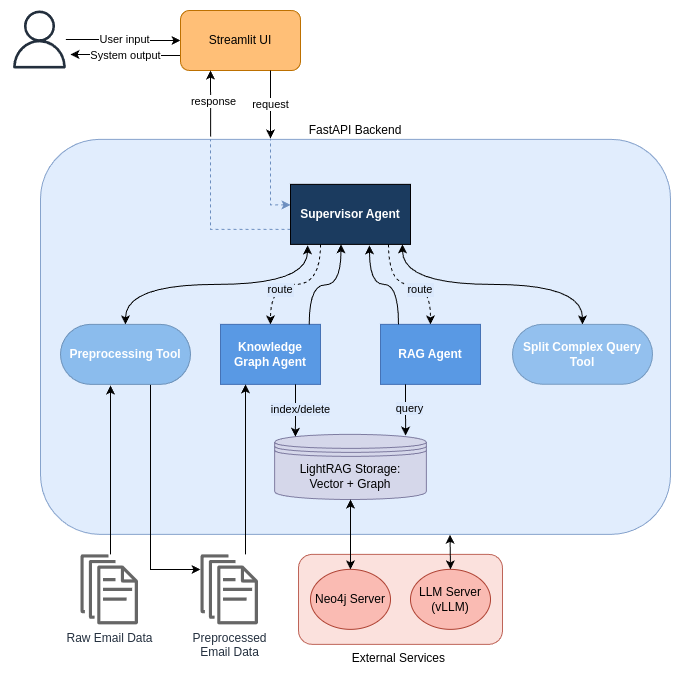

The diagram above was exported from draw.io. Its source (the exported page's mxGraphModel, read from the mxfile embedded in the PNG):
<mxGraphModel dx="1356" dy="764" grid="0" gridSize="10" guides="1" tooltips="1" connect="1" arrows="1" fold="1" page="0" pageScale="1" pageWidth="850" pageHeight="1100" background="#FFFFFF" math="0" shadow="0">
  <root>
    <mxCell id="0" />
    <mxCell id="1" parent="0" />
    <mxCell id="OAajxWuVlLdzpGSbO9zi-99" parent="1" style="sketch=0;outlineConnect=0;fontColor=#232F3E;gradientColor=none;fillColor=#232F3D;strokeColor=none;dashed=0;verticalLabelPosition=bottom;verticalAlign=top;align=center;html=1;fontSize=12;fontStyle=0;aspect=fixed;pointerEvents=1;shape=mxgraph.aws4.user;" value="" vertex="1">
      <mxGeometry height="58" width="58" x="60" y="111" as="geometry" />
    </mxCell>
    <mxCell id="OAajxWuVlLdzpGSbO9zi-135" edge="1" parent="1" source="OAajxWuVlLdzpGSbO9zi-99" style="edgeStyle=orthogonalEdgeStyle;rounded=0;orthogonalLoop=1;jettySize=auto;html=1;" target="OAajxWuVlLdzpGSbO9zi-140">
      <mxGeometry relative="1" as="geometry">
        <mxPoint x="116" y="140" as="sourcePoint" />
      </mxGeometry>
    </mxCell>
    <mxCell id="OAajxWuVlLdzpGSbO9zi-136" connectable="0" parent="OAajxWuVlLdzpGSbO9zi-135" style="edgeLabel;html=1;align=center;verticalAlign=middle;resizable=0;points=[];" value="User input" vertex="1">
      <mxGeometry relative="1" x="-0.0112" y="1" as="geometry">
        <mxPoint as="offset" />
      </mxGeometry>
    </mxCell>
    <mxCell id="OAajxWuVlLdzpGSbO9zi-138" edge="1" parent="1" source="OAajxWuVlLdzpGSbO9zi-140" style="edgeStyle=orthogonalEdgeStyle;rounded=0;orthogonalLoop=1;jettySize=auto;html=1;exitX=0;exitY=0.75;exitDx=0;exitDy=0;">
      <mxGeometry relative="1" as="geometry">
        <mxPoint x="120" y="155" as="targetPoint" />
      </mxGeometry>
    </mxCell>
    <mxCell id="OAajxWuVlLdzpGSbO9zi-139" connectable="0" parent="OAajxWuVlLdzpGSbO9zi-138" style="edgeLabel;html=1;align=center;verticalAlign=middle;resizable=0;points=[];" value="System output" vertex="1">
      <mxGeometry relative="1" x="0.0353" as="geometry">
        <mxPoint as="offset" />
      </mxGeometry>
    </mxCell>
    <mxCell id="OAajxWuVlLdzpGSbO9zi-140" parent="1" style="rounded=1;whiteSpace=wrap;html=1;fillColor=#FFBF77;strokeColor=#BD7000;fillStyle=auto;fontColor=#000000;fontStyle=0" value="Streamlit UI" vertex="1">
      <mxGeometry height="60" width="120" x="230" y="111" as="geometry" />
    </mxCell>
    <mxCell id="OAajxWuVlLdzpGSbO9zi-141" parent="1" style="rounded=1;whiteSpace=wrap;html=1;align=center;fillColor=#dae8fc;fillStyle=auto;strokeColor=#6c8ebf;glass=0;shadow=0;imageAspect=1;labelPosition=center;verticalLabelPosition=top;verticalAlign=bottom;opacity=80;" value="FastAPI Backend" vertex="1">
      <mxGeometry height="395" width="630" x="90.01" y="239.86" as="geometry" />
    </mxCell>
    <mxCell id="OAajxWuVlLdzpGSbO9zi-142" edge="1" parent="1" source="OAajxWuVlLdzpGSbO9zi-144" style="edgeStyle=orthogonalEdgeStyle;elbow=vertical;sourcePerimeterSpacing=0;targetPerimeterSpacing=0;startArrow=none;endArrow=classic;rounded=0;curved=1;endFill=1;dashed=1;exitX=0.25;exitY=1;exitDx=0;exitDy=0;fillColor=#6a00ff;strokeColor=#000000;labelBackgroundColor=#DAE8FC;fontColor=light-dark(#000000,#EDEDED);" target="OAajxWuVlLdzpGSbO9zi-145" value="route">
      <mxGeometry relative="1" x="0.2324" y="5" as="geometry">
        <mxPoint as="offset" />
      </mxGeometry>
    </mxCell>
    <mxCell id="OAajxWuVlLdzpGSbO9zi-143" edge="1" parent="1" source="OAajxWuVlLdzpGSbO9zi-144" style="edgeStyle=orthogonalEdgeStyle;elbow=vertical;sourcePerimeterSpacing=0;targetPerimeterSpacing=0;startArrow=none;endArrow=classic;rounded=0;curved=1;endFill=1;exitX=0.817;exitY=1;exitDx=0;exitDy=0;dashed=1;exitPerimeter=0;fillColor=#6a00ff;strokeColor=#000000;labelBackgroundColor=#DAE8FC;fontColor=#000000;" target="OAajxWuVlLdzpGSbO9zi-146" value="route">
      <mxGeometry relative="1" x="0.1809" y="-5" as="geometry">
        <mxPoint as="offset" />
      </mxGeometry>
    </mxCell>
    <mxCell id="OAajxWuVlLdzpGSbO9zi-177" edge="1" parent="1" source="OAajxWuVlLdzpGSbO9zi-144" style="edgeStyle=elbowEdgeStyle;rounded=0;orthogonalLoop=1;jettySize=auto;html=1;startArrow=none;endArrow=none;dashed=1;fillColor=#dae8fc;strokeColor=#6c8ebf;exitX=0;exitY=0.75;exitDx=0;exitDy=0;">
      <mxGeometry relative="1" as="geometry">
        <Array as="points">
          <mxPoint x="260" y="280" />
        </Array>
        <mxPoint x="260" y="240" as="targetPoint" />
      </mxGeometry>
    </mxCell>
    <mxCell id="OAajxWuVlLdzpGSbO9zi-178" edge="1" parent="1" source="OAajxWuVlLdzpGSbO9zi-144" style="edgeStyle=elbowEdgeStyle;rounded=0;orthogonalLoop=1;jettySize=auto;html=1;startArrow=classic;endArrow=none;entryX=0.365;entryY=-0.002;entryDx=0;entryDy=0;entryPerimeter=0;exitX=0;exitY=0.342;exitDx=0;exitDy=0;exitPerimeter=0;dashed=1;fillColor=#dae8fc;strokeColor=#6c8ebf;endFill=0;startFill=1;" target="OAajxWuVlLdzpGSbO9zi-141">
      <mxGeometry relative="1" as="geometry">
        <Array as="points">
          <mxPoint x="320" y="270" />
        </Array>
      </mxGeometry>
    </mxCell>
    <UserObject label="Supervisor Agent" treeRoot="1" id="OAajxWuVlLdzpGSbO9zi-144">
      <mxCell parent="1" style="whiteSpace=wrap;html=1;align=center;treeFolding=1;treeMoving=1;newEdgeStyle={&quot;edgeStyle&quot;:&quot;elbowEdgeStyle&quot;,&quot;startArrow&quot;:&quot;none&quot;,&quot;endArrow&quot;:&quot;none&quot;};fillColor=#1B3B5F;fontColor=#ffffff;strokeColor=#000003;fontSize=12;fontStyle=1" vertex="1">
        <mxGeometry height="60" width="120" x="340" y="284.86" as="geometry" />
      </mxCell>
    </UserObject>
    <mxCell id="OAajxWuVlLdzpGSbO9zi-145" parent="1" style="whiteSpace=wrap;html=1;align=center;verticalAlign=middle;treeFolding=1;treeMoving=1;newEdgeStyle={&quot;edgeStyle&quot;:&quot;elbowEdgeStyle&quot;,&quot;startArrow&quot;:&quot;none&quot;,&quot;endArrow&quot;:&quot;none&quot;};fillColor=light-dark(#4A90E2,#004950);fontColor=light-dark(#050505, #121212);strokeColor=#3C6AB0;opacity=90;fontStyle=1" value="&lt;font style=&quot;color: rgb(255, 255, 255);&quot;&gt;Knowledge Graph Agent&lt;/font&gt;" vertex="1">
      <mxGeometry height="60" width="100" x="270" y="424.86" as="geometry" />
    </mxCell>
    <mxCell id="OAajxWuVlLdzpGSbO9zi-146" parent="1" style="whiteSpace=wrap;html=1;align=center;verticalAlign=middle;treeFolding=1;treeMoving=1;newEdgeStyle={&quot;edgeStyle&quot;:&quot;elbowEdgeStyle&quot;,&quot;startArrow&quot;:&quot;none&quot;,&quot;endArrow&quot;:&quot;none&quot;};fillColor=light-dark(#4A90E2,#004950);fontColor=#ffffff;strokeColor=#3C6AB0;opacity=90;fontStyle=1" value="RAG Agent" vertex="1">
      <mxGeometry height="60" width="100" x="430" y="424.86" as="geometry" />
    </mxCell>
    <mxCell id="OAajxWuVlLdzpGSbO9zi-147" parent="1" style="shape=datastore;whiteSpace=wrap;html=1;fillColor=#d0cee2;opacity=70;strokeColor=#56517e;fontStyle=0" value="LightRAG Storage:&lt;div&gt;Vector + Graph&lt;/div&gt;" vertex="1">
      <mxGeometry height="65.14" width="151.75" x="324.13" y="534.86" as="geometry" />
    </mxCell>
    <mxCell id="OAajxWuVlLdzpGSbO9zi-186" edge="1" parent="1" source="OAajxWuVlLdzpGSbO9zi-148" style="edgeStyle=orthogonalEdgeStyle;rounded=0;orthogonalLoop=1;jettySize=auto;html=1;startArrow=none;endArrow=classic;segment=10;sourcePerimeterSpacing=0;targetPerimeterSpacing=0;exitX=0.75;exitY=1;exitDx=0;exitDy=0;endFill=1;" target="OAajxWuVlLdzpGSbO9zi-185">
      <mxGeometry relative="1" as="geometry">
        <Array as="points">
          <mxPoint x="200" y="485" />
          <mxPoint x="200" y="670" />
        </Array>
      </mxGeometry>
    </mxCell>
    <mxCell id="OAajxWuVlLdzpGSbO9zi-148" parent="1" style="whiteSpace=wrap;html=1;rounded=1;arcSize=50;align=center;verticalAlign=middle;strokeWidth=1;autosize=1;spacing=4;treeFolding=1;treeMoving=1;newEdgeStyle={&quot;edgeStyle&quot;:&quot;entityRelationEdgeStyle&quot;,&quot;startArrow&quot;:&quot;none&quot;,&quot;endArrow&quot;:&quot;none&quot;,&quot;segment&quot;:10,&quot;curved&quot;:1,&quot;sourcePerimeterSpacing&quot;:0,&quot;targetPerimeterSpacing&quot;:0};fillColor=#8BBCED;strokeColor=#6E93BA;fontColor=#FFFFFF;fontStyle=1" value="Preprocessing Tool" vertex="1">
      <mxGeometry height="60" width="130" x="110" y="424.86" as="geometry" />
    </mxCell>
    <mxCell id="OAajxWuVlLdzpGSbO9zi-149" parent="1" style="whiteSpace=wrap;html=1;rounded=1;arcSize=50;align=center;verticalAlign=middle;strokeWidth=1;autosize=1;spacing=4;treeFolding=1;treeMoving=1;newEdgeStyle={&quot;edgeStyle&quot;:&quot;entityRelationEdgeStyle&quot;,&quot;startArrow&quot;:&quot;none&quot;,&quot;endArrow&quot;:&quot;none&quot;,&quot;segment&quot;:10,&quot;curved&quot;:1,&quot;sourcePerimeterSpacing&quot;:0,&quot;targetPerimeterSpacing&quot;:0};fillColor=#8BBCED;strokeColor=#6E93BA;fontColor=default;opacity=90;fontStyle=1" value="&lt;font style=&quot;color: rgb(255, 255, 255);&quot;&gt;Split Complex Query Tool&lt;/font&gt;" vertex="1">
      <mxGeometry height="59.86" width="140" x="562" y="424.86" as="geometry" />
    </mxCell>
    <mxCell id="OAajxWuVlLdzpGSbO9zi-150" edge="1" parent="1" source="OAajxWuVlLdzpGSbO9zi-145" style="endArrow=classic;html=1;rounded=0;entryX=0.137;entryY=0.036;entryDx=0;entryDy=0;entryPerimeter=0;exitX=0.75;exitY=1;exitDx=0;exitDy=0;" target="OAajxWuVlLdzpGSbO9zi-147" value="">
      <mxGeometry height="50" relative="1" width="50" as="geometry">
        <mxPoint x="351" y="490" as="sourcePoint" />
        <mxPoint x="345" y="549.86" as="targetPoint" />
      </mxGeometry>
    </mxCell>
    <mxCell id="OAajxWuVlLdzpGSbO9zi-151" connectable="0" parent="OAajxWuVlLdzpGSbO9zi-150" style="edgeLabel;align=center;verticalAlign=middle;resizable=0;points=[];html=1;labelBackgroundColor=#DAE8FC;" value="index/delete" vertex="1">
      <mxGeometry relative="1" x="-0.0614" y="3" as="geometry">
        <mxPoint x="2" as="offset" />
      </mxGeometry>
    </mxCell>
    <mxCell id="OAajxWuVlLdzpGSbO9zi-152" edge="1" parent="1" source="OAajxWuVlLdzpGSbO9zi-146" style="endArrow=classic;html=1;rounded=0;exitX=0.25;exitY=1;exitDx=0;exitDy=0;entryX=0.863;entryY=0.019;entryDx=0;entryDy=0;entryPerimeter=0;" target="OAajxWuVlLdzpGSbO9zi-147" value="">
      <mxGeometry height="50" relative="1" width="50" as="geometry">
        <mxPoint x="315" y="484.86" as="sourcePoint" />
        <mxPoint x="454" y="549.86" as="targetPoint" />
      </mxGeometry>
    </mxCell>
    <mxCell id="OAajxWuVlLdzpGSbO9zi-153" connectable="0" parent="OAajxWuVlLdzpGSbO9zi-152" style="edgeLabel;align=center;verticalAlign=middle;resizable=0;points=[];html=1;labelBackgroundColor=#DAE8FC;" value="query" vertex="1">
      <mxGeometry relative="1" x="-0.0614" y="3" as="geometry">
        <mxPoint as="offset" />
      </mxGeometry>
    </mxCell>
    <mxCell id="OAajxWuVlLdzpGSbO9zi-154" edge="1" parent="1" source="OAajxWuVlLdzpGSbO9zi-144" style="edgeStyle=orthogonalEdgeStyle;elbow=vertical;sourcePerimeterSpacing=0;targetPerimeterSpacing=0;startArrow=classic;endArrow=classic;rounded=0;curved=1;exitX=0.933;exitY=1;exitDx=0;exitDy=0;entryX=0.5;entryY=0;entryDx=0;entryDy=0;endFill=1;startFill=1;exitPerimeter=0;" target="OAajxWuVlLdzpGSbO9zi-149" value="">
      <mxGeometry relative="1" as="geometry">
        <mxPoint x="555" y="409.86" as="sourcePoint" />
        <mxPoint x="480" y="479.86" as="targetPoint" />
      </mxGeometry>
    </mxCell>
    <mxCell id="OAajxWuVlLdzpGSbO9zi-155" edge="1" parent="1" source="OAajxWuVlLdzpGSbO9zi-144" style="edgeStyle=orthogonalEdgeStyle;elbow=vertical;sourcePerimeterSpacing=0;targetPerimeterSpacing=0;startArrow=classic;endArrow=classic;rounded=0;curved=1;exitX=0.142;exitY=1.017;exitDx=0;exitDy=0;entryX=0.5;entryY=0;entryDx=0;entryDy=0;strokeColor=default;startFill=1;endFill=1;exitPerimeter=0;" target="OAajxWuVlLdzpGSbO9zi-148" value="">
      <mxGeometry relative="1" as="geometry">
        <mxPoint x="455" y="409.86" as="sourcePoint" />
        <mxPoint x="380" y="479.86" as="targetPoint" />
      </mxGeometry>
    </mxCell>
    <mxCell id="OAajxWuVlLdzpGSbO9zi-157" parent="1" style="sketch=0;outlineConnect=0;fontColor=#232F3E;gradientColor=none;fillColor=#666666;strokeColor=none;dashed=0;verticalLabelPosition=bottom;verticalAlign=top;align=center;html=1;fontSize=12;fontStyle=0;aspect=fixed;pointerEvents=1;shape=mxgraph.aws4.documents;" value="Raw Email Data" vertex="1">
      <mxGeometry height="70" width="57.44" x="130" y="654.86" as="geometry" />
    </mxCell>
    <mxCell id="OAajxWuVlLdzpGSbO9zi-158" edge="1" parent="1" source="OAajxWuVlLdzpGSbO9zi-157" style="endArrow=classic;startArrow=none;html=1;rounded=0;edgeStyle=orthogonalEdgeStyle;endFill=1;startFill=0;" value="">
      <mxGeometry height="50" relative="1" width="50" as="geometry">
        <Array as="points">
          <mxPoint x="160" y="610" />
          <mxPoint x="160" y="610" />
        </Array>
        <mxPoint x="140" y="619.86" as="sourcePoint" />
        <mxPoint x="160" y="486" as="targetPoint" />
      </mxGeometry>
    </mxCell>
    <mxCell id="OAajxWuVlLdzpGSbO9zi-159" edge="1" parent="1" source="OAajxWuVlLdzpGSbO9zi-140" style="rounded=0;orthogonalLoop=1;jettySize=auto;html=1;exitX=0.75;exitY=1;exitDx=0;exitDy=0;">
      <mxGeometry relative="1" as="geometry">
        <mxPoint x="445" y="170" as="sourcePoint" />
        <mxPoint x="320" y="239" as="targetPoint" />
      </mxGeometry>
    </mxCell>
    <mxCell id="OAajxWuVlLdzpGSbO9zi-160" connectable="0" parent="OAajxWuVlLdzpGSbO9zi-159" style="edgeLabel;html=1;align=center;verticalAlign=middle;resizable=0;points=[];" value="request" vertex="1">
      <mxGeometry relative="1" x="-0.04" y="-1" as="geometry">
        <mxPoint as="offset" />
      </mxGeometry>
    </mxCell>
    <mxCell id="OAajxWuVlLdzpGSbO9zi-161" edge="1" parent="1" source="OAajxWuVlLdzpGSbO9zi-141" style="edgeStyle=orthogonalEdgeStyle;rounded=0;orthogonalLoop=1;jettySize=auto;html=1;exitX=0.27;exitY=-0.007;exitDx=0;exitDy=0;entryX=0.25;entryY=1;entryDx=0;entryDy=0;exitPerimeter=0;" target="OAajxWuVlLdzpGSbO9zi-140">
      <mxGeometry relative="1" as="geometry">
        <mxPoint x="385" y="170" as="targetPoint" />
      </mxGeometry>
    </mxCell>
    <mxCell id="OAajxWuVlLdzpGSbO9zi-162" connectable="0" parent="OAajxWuVlLdzpGSbO9zi-161" style="edgeLabel;html=1;align=center;verticalAlign=middle;resizable=0;points=[];" value="response" vertex="1">
      <mxGeometry relative="1" x="0.08" y="-2" as="geometry">
        <mxPoint as="offset" />
      </mxGeometry>
    </mxCell>
    <mxCell id="OAajxWuVlLdzpGSbO9zi-164" parent="1" style="rounded=1;whiteSpace=wrap;html=1;labelPosition=center;verticalLabelPosition=bottom;align=center;verticalAlign=top;fillColor=#fad9d5;strokeColor=#ae4132;opacity=80;" value="External Services&amp;nbsp;" vertex="1">
      <mxGeometry height="90" width="204" x="348" y="654.86" as="geometry" />
    </mxCell>
    <mxCell id="OAajxWuVlLdzpGSbO9zi-165" parent="1" style="ellipse;whiteSpace=wrap;html=1;fillColor=#FABBB3;strokeColor=#AE4132;fontColor=default;" value="&lt;font style=&quot;&quot;&gt;LLM Server (vLLM)&lt;/font&gt;" vertex="1">
      <mxGeometry height="60" width="80" x="460" y="669.86" as="geometry" />
    </mxCell>
    <mxCell id="OAajxWuVlLdzpGSbO9zi-166" parent="1" style="ellipse;whiteSpace=wrap;html=1;fillColor=#FABBB3;strokeColor=#AE4132;" value="Neo4j Server" vertex="1">
      <mxGeometry height="60" width="80" x="360" y="669.86" as="geometry" />
    </mxCell>
    <mxCell id="OAajxWuVlLdzpGSbO9zi-171" edge="1" parent="1" source="OAajxWuVlLdzpGSbO9zi-141" style="endArrow=classic;startArrow=classic;html=1;rounded=0;exitX=0.65;exitY=1.001;exitDx=0;exitDy=0;exitPerimeter=0;entryX=0.5;entryY=0;entryDx=0;entryDy=0;" target="OAajxWuVlLdzpGSbO9zi-165" value="">
      <mxGeometry height="50" relative="1" width="50" as="geometry">
        <mxPoint x="510" y="234.86" as="sourcePoint" />
        <mxPoint x="460" y="774.86" as="targetPoint" />
      </mxGeometry>
    </mxCell>
    <mxCell id="OAajxWuVlLdzpGSbO9zi-173" edge="1" parent="1" source="OAajxWuVlLdzpGSbO9zi-166" style="edgeStyle=orthogonalEdgeStyle;rounded=0;orthogonalLoop=1;jettySize=auto;html=1;exitX=0.5;exitY=0;exitDx=0;exitDy=0;startArrow=classic;startFill=1;entryX=0.5;entryY=1;entryDx=0;entryDy=0;strokeColor=#000000;" target="OAajxWuVlLdzpGSbO9zi-147">
      <mxGeometry relative="1" as="geometry">
        <mxPoint x="398" y="610" as="targetPoint" />
      </mxGeometry>
    </mxCell>
    <mxCell id="OAajxWuVlLdzpGSbO9zi-183" edge="1" parent="1" source="OAajxWuVlLdzpGSbO9zi-146" style="edgeStyle=orthogonalEdgeStyle;elbow=vertical;sourcePerimeterSpacing=0;targetPerimeterSpacing=0;startArrow=none;endArrow=classic;rounded=0;curved=1;endFill=1;entryX=0.658;entryY=1.017;entryDx=0;entryDy=0;exitX=0.18;exitY=0;exitDx=0;exitDy=0;entryPerimeter=0;exitPerimeter=0;" target="OAajxWuVlLdzpGSbO9zi-144" value="">
      <mxGeometry relative="1" as="geometry">
        <Array as="points">
          <mxPoint x="448" y="384.86" />
          <mxPoint x="419" y="384.86" />
        </Array>
        <mxPoint x="420" y="434.86" as="sourcePoint" />
        <mxPoint x="490" y="514.86" as="targetPoint" />
      </mxGeometry>
    </mxCell>
    <mxCell id="OAajxWuVlLdzpGSbO9zi-184" edge="1" parent="1" source="OAajxWuVlLdzpGSbO9zi-145" style="edgeStyle=orthogonalEdgeStyle;elbow=vertical;sourcePerimeterSpacing=0;targetPerimeterSpacing=0;startArrow=none;endArrow=classic;rounded=0;curved=1;endFill=1;exitX=0.887;exitY=0.003;exitDx=0;exitDy=0;exitPerimeter=0;" value="">
      <mxGeometry relative="1" as="geometry">
        <mxPoint x="419.5" y="413.86" as="sourcePoint" />
        <mxPoint x="390.5" y="344.86" as="targetPoint" />
      </mxGeometry>
    </mxCell>
    <mxCell id="OAajxWuVlLdzpGSbO9zi-190" edge="1" parent="1" source="OAajxWuVlLdzpGSbO9zi-185" style="edgeStyle=orthogonalEdgeStyle;rounded=0;orthogonalLoop=1;jettySize=auto;html=1;entryX=0.25;entryY=1;entryDx=0;entryDy=0;" target="OAajxWuVlLdzpGSbO9zi-145">
      <mxGeometry relative="1" as="geometry">
        <Array as="points">
          <mxPoint x="295" y="630" />
          <mxPoint x="295" y="630" />
        </Array>
      </mxGeometry>
    </mxCell>
    <mxCell id="OAajxWuVlLdzpGSbO9zi-185" parent="1" style="sketch=0;outlineConnect=0;fontColor=#232F3E;gradientColor=none;fillColor=#666666;strokeColor=none;dashed=0;verticalLabelPosition=bottom;verticalAlign=top;align=center;html=1;fontSize=12;fontStyle=0;aspect=fixed;pointerEvents=1;shape=mxgraph.aws4.documents;" value="Preprocessed&lt;div&gt;Email Data&lt;/div&gt;" vertex="1">
      <mxGeometry height="70" width="57.44" x="250" y="654.86" as="geometry" />
    </mxCell>
  </root>
</mxGraphModel>